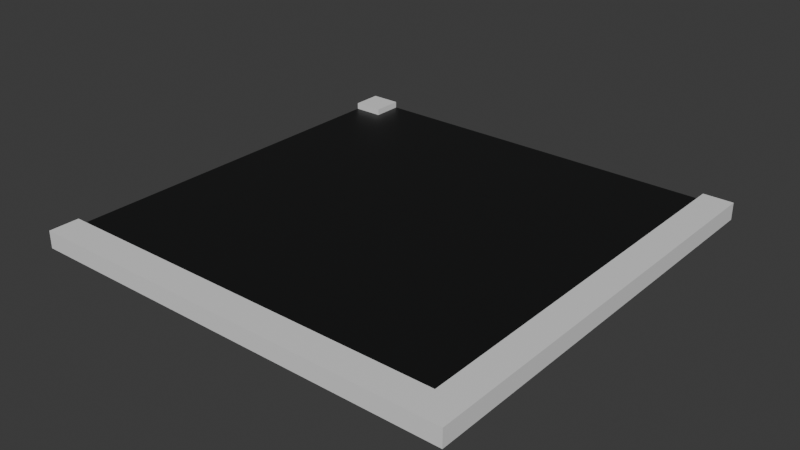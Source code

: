# Source: Road-Curve.blend  (saved by Blender 4.3.34; exported with 4.5.12 LTS)
import bpy
from mathutils import Matrix  # noqa: F401  (used for matrix-valued properties, if any)

bpy.ops.wm.read_factory_settings(use_empty=True)
scene = bpy.context.scene
scene.name = 'Scene'

# ---- collections
col_collection = bpy.data.collections.new('Collection'); scene.collection.children.link(col_collection)

# ---- materials (node trees are filled in below, after node groups)
mat_asphalt = bpy.data.materials.new('Asphalt')
mat_pavement = bpy.data.materials.new('Pavement')

# ---- material node trees
mat_asphalt.use_nodes = True; mat_asphalt.node_tree.nodes.clear()
_N = mat_asphalt.node_tree.nodes; _L = mat_asphalt.node_tree.links
n0 = _N.new('ShaderNodeBsdfPrincipled'); n0.name = 'Principled BSDF'; n0.location = (10, 300)
n0.inputs[0].default_value = (0.007058, 0.007349, 0.007481, 1.0)
n1 = _N.new('ShaderNodeOutputMaterial'); n1.name = 'Material Output'; n1.location = (300, 300)
_L.new(n0.outputs[0], n1.inputs[0])
n1.is_active_output = True
mat_pavement.use_nodes = True; mat_pavement.node_tree.nodes.clear()
_N = mat_pavement.node_tree.nodes; _L = mat_pavement.node_tree.links
n0 = _N.new('ShaderNodeBsdfPrincipled'); n0.name = 'Principled BSDF'; n0.location = (10, 300)
n1 = _N.new('ShaderNodeOutputMaterial'); n1.name = 'Material Output'; n1.location = (300, 300)
_L.new(n0.outputs[0], n1.inputs[0])
n1.is_active_output = True

# ---- world
world_world = bpy.data.worlds.new('World'); scene.world = world_world
world_world.use_nodes = True; world_world.node_tree.nodes.clear()
_N = world_world.node_tree.nodes; _L = world_world.node_tree.links
n0 = _N.new('ShaderNodeOutputWorld'); n0.name = 'World Output'; n0.location = (300, 300)
n1 = _N.new('ShaderNodeBackground'); n1.name = 'Background'; n1.location = (10, 300)
n1.inputs[0].default_value = (0.05088, 0.05088, 0.05088, 1.0)
_L.new(n1.outputs[0], n0.inputs[0])
n0.is_active_output = True
world_world.color = (0.05088, 0.05088, 0.05088)
world_world.sun_shadow_jitter_overblur = 0.0

# ---- meshes
me_cube_001 = bpy.data.meshes.new('Cube.001')
me_cube_001.from_pydata([(-5.0, -5.0, -0.25), (-5.0, -5.0, 0.0), (-5.0, 5.0, -0.25), (-5.0, 5.0, 0.0), (5.0, -5.0, -0.25), (5.0, -5.0, 0.0), (5.0, 5.0, -0.25), (5.0, 5.0, 0.0), (5.0, -4.3, 0.0), (-5.0, -4.3, 0.0), (4.3, 5.0, 0.0), (4.3, -4.3, 0.0), (4.3, 5.0, 0.15), (5.0, 5.0, 0.15), (5.0, -4.3, 0.15), (5.0, -5.0, 0.15), (-5.0, -5.0, 0.15), (-5.0, -4.3, 0.15), (4.3, -4.3, 0.15), (-5.0, 4.3, 0.0), (-4.3, 5.0, 0.0), (-4.3, 4.3, 0.0), (-5.0, 4.3, 0.15), (-5.0, 5.0, 0.15), (-4.3, 5.0, 0.15), (-4.3, 4.3, 0.15)], [], [(0, 1, 9, 19, 3, 2), (2, 3, 20, 10, 7, 6), (6, 7, 8, 5, 4), (4, 5, 1, 0), (2, 6, 4, 0), (10, 11, 18, 12), (13, 12, 18, 14), (5, 8, 14, 15), (11, 10, 20, 21, 19, 9), (14, 18, 17, 16, 15), (9, 1, 16, 17), (1, 5, 15, 16), (11, 9, 17, 18), (7, 10, 12, 13), (8, 7, 13, 14), (3, 19, 22, 23), (22, 25, 24, 23), (19, 21, 25, 22), (20, 3, 23, 24), (21, 20, 24, 25)])
me_cube_001.polygons.foreach_set('material_index', [0, 0, 1, 1, 0, 1, 1, 1, 0, 1, 1, 1, 1, 1, 1, 1, 1, 1, 1, 1])
_uv = me_cube_001.uv_layers.new(name='UVMap')
_uv.uv.foreach_set('vector', [0.375, 0.0, 0.625, 0.0, 0.625, 0.02152, 0.625, 0.2268, 0.625, 0.25, 0.375, 0.25, 0.375, 0.25, 0.625, 0.25, 0.625, 0.269, 0.625, 0.4738, 0.625, 0.5, 0.375, 0.5, 0.375, 0.5, 0.625, 0.5, 0.625, 0.7308, 0.625, 0.75, 0.375, 0.75, 0.375, 0.75, 0.625, 0.75, 0.625, 1.0, 0.375, 1.0, 0.125, 0.5, 0.375, 0.5, 0.375, 0.75, 0.125, 0.75, 0.6512, 0.5, 0.6507, 0.7306, 0.6507, 0.7306, 0.6512, 0.5, 0.625, 0.5, 0.6512, 0.5, 0.6507, 0.7306, 0.625, 0.7308, 0.625, 0.75, 0.625, 0.7308, 0.625, 0.7308, 0.625, 0.75, 0.6507, 0.7306, 0.6512, 0.5, 0.856, 0.5, 0.8557, 0.5233, 0.875, 0.5232, 0.875, 0.7285, 0.625, 0.7308, 0.6507, 0.7306, 0.875, 0.7285, 0.875, 0.75, 0.625, 0.75, 0.625, 0.02152, 0.625, 0.0, 0.625, 0.0, 0.625, 0.02152, 0.625, 1.0, 0.625, 0.75, 0.625, 0.75, 0.625, 1.0, 0.6507, 0.7306, 0.875, 0.7285, 0.875, 0.7285, 0.6507, 0.7306, 0.625, 0.5, 0.625, 0.4738, 0.625, 0.4738, 0.625, 0.5, 0.625, 0.7308, 0.625, 0.5, 0.625, 0.5, 0.625, 0.7308, 0.625, 0.25, 0.625, 0.2268, 0.625, 0.2268, 0.625, 0.25, 0.875, 0.5232, 0.8557, 0.5233, 0.856, 0.5, 0.875, 0.5, 0.875, 0.5232, 0.8557, 0.5233, 0.8557, 0.5233, 0.875, 0.5232, 0.625, 0.269, 0.625, 0.25, 0.625, 0.25, 0.625, 0.269, 0.8557, 0.5233, 0.856, 0.5, 0.856, 0.5, 0.8557, 0.5233])
me_cube_001.materials.append(mat_asphalt)
me_cube_001.materials.append(mat_pavement)
me_cube_001.update()

# ---- objects
ob_cube = bpy.data.objects.new('Cube', me_cube_001)

# ---- transforms, parenting, visibility, modifiers, constraints
ob_cube.location = (0.0, 0.0, 0.0)

# ---- collection membership
col_collection.objects.link(ob_cube)

# ---- scene / render settings (as saved in the file)
scene.frame_start = 1; scene.frame_end = 250; scene.frame_set(1)
scene.render.engine = 'BLENDER_EEVEE_NEXT'
bpy.context.view_layer.update()

# ---- added for rendering (the .blend has no active camera and no usable light): camera, sun
cam_auto = bpy.data.cameras.new('AutoCamera')
cam_auto.lens = 50.0
cam_auto.sensor_width = 36.0
cam_auto.clip_end = 1000.0
ob_auto_camera = bpy.data.objects.new('AutoCamera', cam_auto)
scene.collection.objects.link(ob_auto_camera)
ob_auto_camera.location = (13.0899, -15.7079, 10.4219)
ob_auto_camera.rotation_euler = (1.09748, -7.21219e-08, 0.694738)
scene.camera = ob_auto_camera
light_auto_sun = bpy.data.lights.new('AutoSun', 'SUN')
light_auto_sun.energy = 3.0
light_auto_sun.angle = 0.0523599
ob_auto_sun = bpy.data.objects.new('AutoSun', light_auto_sun)
scene.collection.objects.link(ob_auto_sun)
ob_auto_sun.rotation_euler = (0.872665, 0.174533, 0.523599)
bpy.context.view_layer.update()
